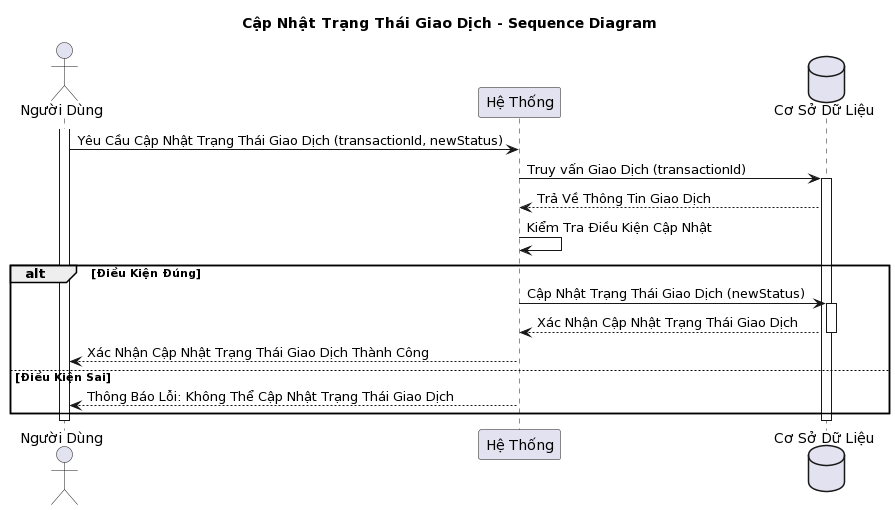

The diagram above was rendered by PlantUML. Its source (embedded in the PNG):
@startuml
title Cập Nhật Trạng Thái Giao Dịch - Sequence Diagram

actor "Người Dùng" as user
participant "Hệ Thống" as system
database "Cơ Sở Dữ Liệu" as database

activate user
user -> system: Yêu Cầu Cập Nhật Trạng Thái Giao Dịch (transactionId, newStatus)
system -> database: Truy vấn Giao Dịch (transactionId)
activate database
database --> system: Trả Về Thông Tin Giao Dịch
system -> system: Kiểm Tra Điều Kiện Cập Nhật
alt Điều Kiện Đúng
    system -> database: Cập Nhật Trạng Thái Giao Dịch (newStatus)
    activate database
    database --> system: Xác Nhận Cập Nhật Trạng Thái Giao Dịch
    deactivate database
    system --> user: Xác Nhận Cập Nhật Trạng Thái Giao Dịch Thành Công
else Điều Kiện Sai
    system --> user: Thông Báo Lỗi: Không Thể Cập Nhật Trạng Thái Giao Dịch
end
deactivate database
deactivate system
deactivate user
@enduml